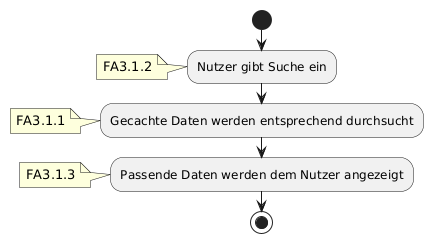

The diagram above was rendered by PlantUML. Its source (embedded in the PNG):
@startuml

start
:Nutzer gibt Suche ein;
note: FA3.1.2
:Gecachte Daten werden entsprechend durchsucht;
note: FA3.1.1
:Passende Daten werden dem Nutzer angezeigt;
note: FA3.1.3
stop
@enduml